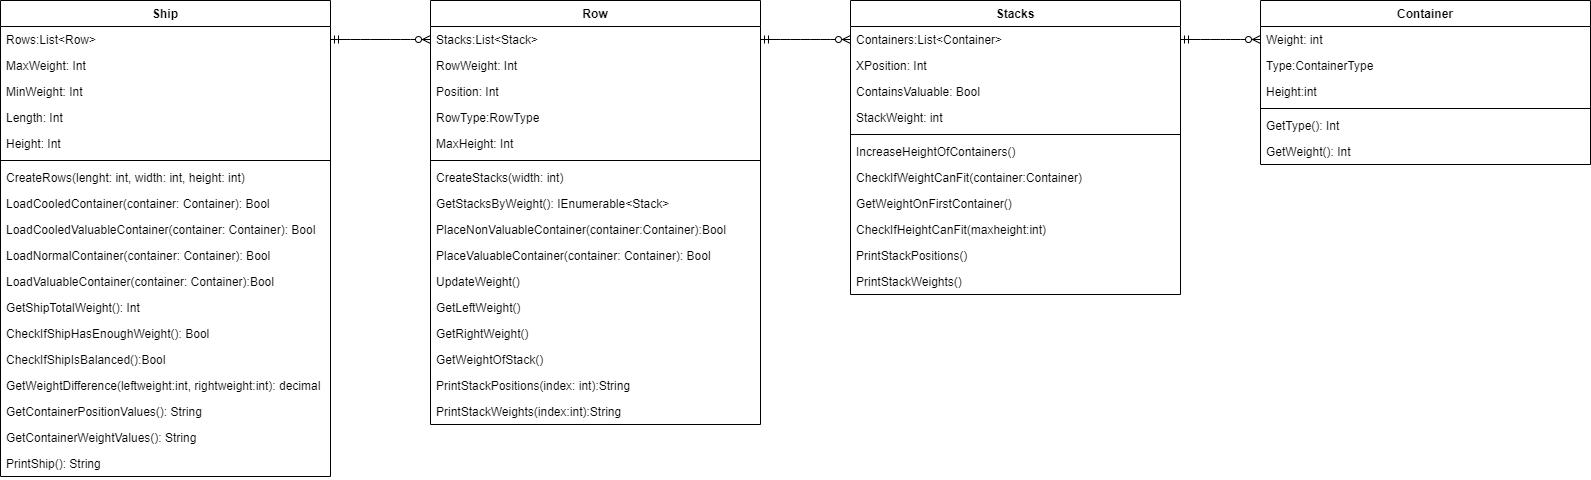

The diagram above was exported from draw.io. Its source (the exported page's mxGraphModel, read from the mxfile embedded in the PNG):
<mxGraphModel dx="2360" dy="2450" grid="1" gridSize="10" guides="1" tooltips="1" connect="1" arrows="1" fold="1" page="1" pageScale="1" pageWidth="827" pageHeight="1169" math="0" shadow="0">
  <root>
    <mxCell id="0" />
    <mxCell id="1" parent="0" />
    <mxCell id="9eHptig0T9Izdi7K6iJa-1" value="Ship" style="swimlane;fontStyle=1;align=center;verticalAlign=top;childLayout=stackLayout;horizontal=1;startSize=26;horizontalStack=0;resizeParent=1;resizeParentMax=0;resizeLast=0;collapsible=1;marginBottom=0;" vertex="1" parent="1">
      <mxGeometry x="-200" y="230" width="330" height="476" as="geometry" />
    </mxCell>
    <mxCell id="9eHptig0T9Izdi7K6iJa-2" value="Rows:List&lt;Row&gt;" style="text;strokeColor=none;fillColor=none;align=left;verticalAlign=top;spacingLeft=4;spacingRight=4;overflow=hidden;rotatable=0;points=[[0,0.5],[1,0.5]];portConstraint=eastwest;" vertex="1" parent="9eHptig0T9Izdi7K6iJa-1">
      <mxGeometry y="26" width="330" height="26" as="geometry" />
    </mxCell>
    <mxCell id="9eHptig0T9Izdi7K6iJa-5" value="MaxWeight: Int" style="text;strokeColor=none;fillColor=none;align=left;verticalAlign=top;spacingLeft=4;spacingRight=4;overflow=hidden;rotatable=0;points=[[0,0.5],[1,0.5]];portConstraint=eastwest;" vertex="1" parent="9eHptig0T9Izdi7K6iJa-1">
      <mxGeometry y="52" width="330" height="26" as="geometry" />
    </mxCell>
    <mxCell id="9eHptig0T9Izdi7K6iJa-8" value="MinWeight: Int " style="text;strokeColor=none;fillColor=none;align=left;verticalAlign=top;spacingLeft=4;spacingRight=4;overflow=hidden;rotatable=0;points=[[0,0.5],[1,0.5]];portConstraint=eastwest;" vertex="1" parent="9eHptig0T9Izdi7K6iJa-1">
      <mxGeometry y="78" width="330" height="26" as="geometry" />
    </mxCell>
    <mxCell id="9eHptig0T9Izdi7K6iJa-9" value="Length: Int" style="text;strokeColor=none;fillColor=none;align=left;verticalAlign=top;spacingLeft=4;spacingRight=4;overflow=hidden;rotatable=0;points=[[0,0.5],[1,0.5]];portConstraint=eastwest;" vertex="1" parent="9eHptig0T9Izdi7K6iJa-1">
      <mxGeometry y="104" width="330" height="26" as="geometry" />
    </mxCell>
    <mxCell id="9eHptig0T9Izdi7K6iJa-7" value="Height: Int" style="text;strokeColor=none;fillColor=none;align=left;verticalAlign=top;spacingLeft=4;spacingRight=4;overflow=hidden;rotatable=0;points=[[0,0.5],[1,0.5]];portConstraint=eastwest;" vertex="1" parent="9eHptig0T9Izdi7K6iJa-1">
      <mxGeometry y="130" width="330" height="26" as="geometry" />
    </mxCell>
    <mxCell id="9eHptig0T9Izdi7K6iJa-3" value="" style="line;strokeWidth=1;fillColor=none;align=left;verticalAlign=middle;spacingTop=-1;spacingLeft=3;spacingRight=3;rotatable=0;labelPosition=right;points=[];portConstraint=eastwest;" vertex="1" parent="9eHptig0T9Izdi7K6iJa-1">
      <mxGeometry y="156" width="330" height="8" as="geometry" />
    </mxCell>
    <mxCell id="9eHptig0T9Izdi7K6iJa-4" value="CreateRows(lenght: int, width: int, height: int)" style="text;strokeColor=none;fillColor=none;align=left;verticalAlign=top;spacingLeft=4;spacingRight=4;overflow=hidden;rotatable=0;points=[[0,0.5],[1,0.5]];portConstraint=eastwest;" vertex="1" parent="9eHptig0T9Izdi7K6iJa-1">
      <mxGeometry y="164" width="330" height="26" as="geometry" />
    </mxCell>
    <mxCell id="9eHptig0T9Izdi7K6iJa-12" value="LoadCooledContainer(container: Container): Bool" style="text;strokeColor=none;fillColor=none;align=left;verticalAlign=top;spacingLeft=4;spacingRight=4;overflow=hidden;rotatable=0;points=[[0,0.5],[1,0.5]];portConstraint=eastwest;" vertex="1" parent="9eHptig0T9Izdi7K6iJa-1">
      <mxGeometry y="190" width="330" height="26" as="geometry" />
    </mxCell>
    <mxCell id="9eHptig0T9Izdi7K6iJa-13" value="LoadCooledValuableContainer(container: Container): Bool" style="text;strokeColor=none;fillColor=none;align=left;verticalAlign=top;spacingLeft=4;spacingRight=4;overflow=hidden;rotatable=0;points=[[0,0.5],[1,0.5]];portConstraint=eastwest;" vertex="1" parent="9eHptig0T9Izdi7K6iJa-1">
      <mxGeometry y="216" width="330" height="26" as="geometry" />
    </mxCell>
    <mxCell id="9eHptig0T9Izdi7K6iJa-10" value="LoadNormalContainer(container: Container): Bool" style="text;strokeColor=none;fillColor=none;align=left;verticalAlign=top;spacingLeft=4;spacingRight=4;overflow=hidden;rotatable=0;points=[[0,0.5],[1,0.5]];portConstraint=eastwest;" vertex="1" parent="9eHptig0T9Izdi7K6iJa-1">
      <mxGeometry y="242" width="330" height="26" as="geometry" />
    </mxCell>
    <mxCell id="9eHptig0T9Izdi7K6iJa-11" value="LoadValuableContainer(container: Container):Bool" style="text;strokeColor=none;fillColor=none;align=left;verticalAlign=top;spacingLeft=4;spacingRight=4;overflow=hidden;rotatable=0;points=[[0,0.5],[1,0.5]];portConstraint=eastwest;" vertex="1" parent="9eHptig0T9Izdi7K6iJa-1">
      <mxGeometry y="268" width="330" height="26" as="geometry" />
    </mxCell>
    <mxCell id="9eHptig0T9Izdi7K6iJa-14" value="GetShipTotalWeight(): Int" style="text;strokeColor=none;fillColor=none;align=left;verticalAlign=top;spacingLeft=4;spacingRight=4;overflow=hidden;rotatable=0;points=[[0,0.5],[1,0.5]];portConstraint=eastwest;" vertex="1" parent="9eHptig0T9Izdi7K6iJa-1">
      <mxGeometry y="294" width="330" height="26" as="geometry" />
    </mxCell>
    <mxCell id="9eHptig0T9Izdi7K6iJa-15" value="CheckIfShipHasEnoughWeight(): Bool" style="text;strokeColor=none;fillColor=none;align=left;verticalAlign=top;spacingLeft=4;spacingRight=4;overflow=hidden;rotatable=0;points=[[0,0.5],[1,0.5]];portConstraint=eastwest;" vertex="1" parent="9eHptig0T9Izdi7K6iJa-1">
      <mxGeometry y="320" width="330" height="26" as="geometry" />
    </mxCell>
    <mxCell id="9eHptig0T9Izdi7K6iJa-17" value="CheckIfShipIsBalanced():Bool" style="text;strokeColor=none;fillColor=none;align=left;verticalAlign=top;spacingLeft=4;spacingRight=4;overflow=hidden;rotatable=0;points=[[0,0.5],[1,0.5]];portConstraint=eastwest;" vertex="1" parent="9eHptig0T9Izdi7K6iJa-1">
      <mxGeometry y="346" width="330" height="26" as="geometry" />
    </mxCell>
    <mxCell id="9eHptig0T9Izdi7K6iJa-16" value="GetWeightDifference(leftweight:int, rightweight:int): decimal" style="text;strokeColor=none;fillColor=none;align=left;verticalAlign=top;spacingLeft=4;spacingRight=4;overflow=hidden;rotatable=0;points=[[0,0.5],[1,0.5]];portConstraint=eastwest;" vertex="1" parent="9eHptig0T9Izdi7K6iJa-1">
      <mxGeometry y="372" width="330" height="26" as="geometry" />
    </mxCell>
    <mxCell id="9eHptig0T9Izdi7K6iJa-18" value="GetContainerPositionValues(): String" style="text;strokeColor=none;fillColor=none;align=left;verticalAlign=top;spacingLeft=4;spacingRight=4;overflow=hidden;rotatable=0;points=[[0,0.5],[1,0.5]];portConstraint=eastwest;" vertex="1" parent="9eHptig0T9Izdi7K6iJa-1">
      <mxGeometry y="398" width="330" height="26" as="geometry" />
    </mxCell>
    <mxCell id="9eHptig0T9Izdi7K6iJa-19" value="GetContainerWeightValues(): String" style="text;strokeColor=none;fillColor=none;align=left;verticalAlign=top;spacingLeft=4;spacingRight=4;overflow=hidden;rotatable=0;points=[[0,0.5],[1,0.5]];portConstraint=eastwest;" vertex="1" parent="9eHptig0T9Izdi7K6iJa-1">
      <mxGeometry y="424" width="330" height="26" as="geometry" />
    </mxCell>
    <mxCell id="9eHptig0T9Izdi7K6iJa-20" value="PrintShip(): String" style="text;strokeColor=none;fillColor=none;align=left;verticalAlign=top;spacingLeft=4;spacingRight=4;overflow=hidden;rotatable=0;points=[[0,0.5],[1,0.5]];portConstraint=eastwest;" vertex="1" parent="9eHptig0T9Izdi7K6iJa-1">
      <mxGeometry y="450" width="330" height="26" as="geometry" />
    </mxCell>
    <mxCell id="9eHptig0T9Izdi7K6iJa-40" value="Stacks" style="swimlane;fontStyle=1;align=center;verticalAlign=top;childLayout=stackLayout;horizontal=1;startSize=26;horizontalStack=0;resizeParent=1;resizeParentMax=0;resizeLast=0;collapsible=1;marginBottom=0;" vertex="1" parent="1">
      <mxGeometry x="650" y="230" width="330" height="294" as="geometry" />
    </mxCell>
    <mxCell id="9eHptig0T9Izdi7K6iJa-41" value="Containers:List&lt;Container&gt;" style="text;strokeColor=none;fillColor=none;align=left;verticalAlign=top;spacingLeft=4;spacingRight=4;overflow=hidden;rotatable=0;points=[[0,0.5],[1,0.5]];portConstraint=eastwest;" vertex="1" parent="9eHptig0T9Izdi7K6iJa-40">
      <mxGeometry y="26" width="330" height="26" as="geometry" />
    </mxCell>
    <mxCell id="9eHptig0T9Izdi7K6iJa-42" value="XPosition: Int" style="text;strokeColor=none;fillColor=none;align=left;verticalAlign=top;spacingLeft=4;spacingRight=4;overflow=hidden;rotatable=0;points=[[0,0.5],[1,0.5]];portConstraint=eastwest;" vertex="1" parent="9eHptig0T9Izdi7K6iJa-40">
      <mxGeometry y="52" width="330" height="26" as="geometry" />
    </mxCell>
    <mxCell id="9eHptig0T9Izdi7K6iJa-43" value="ContainsValuable: Bool" style="text;strokeColor=none;fillColor=none;align=left;verticalAlign=top;spacingLeft=4;spacingRight=4;overflow=hidden;rotatable=0;points=[[0,0.5],[1,0.5]];portConstraint=eastwest;" vertex="1" parent="9eHptig0T9Izdi7K6iJa-40">
      <mxGeometry y="78" width="330" height="26" as="geometry" />
    </mxCell>
    <mxCell id="9eHptig0T9Izdi7K6iJa-44" value="StackWeight: int" style="text;strokeColor=none;fillColor=none;align=left;verticalAlign=top;spacingLeft=4;spacingRight=4;overflow=hidden;rotatable=0;points=[[0,0.5],[1,0.5]];portConstraint=eastwest;" vertex="1" parent="9eHptig0T9Izdi7K6iJa-40">
      <mxGeometry y="104" width="330" height="26" as="geometry" />
    </mxCell>
    <mxCell id="9eHptig0T9Izdi7K6iJa-46" value="" style="line;strokeWidth=1;fillColor=none;align=left;verticalAlign=middle;spacingTop=-1;spacingLeft=3;spacingRight=3;rotatable=0;labelPosition=right;points=[];portConstraint=eastwest;" vertex="1" parent="9eHptig0T9Izdi7K6iJa-40">
      <mxGeometry y="130" width="330" height="8" as="geometry" />
    </mxCell>
    <mxCell id="9eHptig0T9Izdi7K6iJa-47" value="IncreaseHeightOfContainers()" style="text;strokeColor=none;fillColor=none;align=left;verticalAlign=top;spacingLeft=4;spacingRight=4;overflow=hidden;rotatable=0;points=[[0,0.5],[1,0.5]];portConstraint=eastwest;" vertex="1" parent="9eHptig0T9Izdi7K6iJa-40">
      <mxGeometry y="138" width="330" height="26" as="geometry" />
    </mxCell>
    <mxCell id="9eHptig0T9Izdi7K6iJa-48" value="CheckIfWeightCanFit(container:Container)" style="text;strokeColor=none;fillColor=none;align=left;verticalAlign=top;spacingLeft=4;spacingRight=4;overflow=hidden;rotatable=0;points=[[0,0.5],[1,0.5]];portConstraint=eastwest;" vertex="1" parent="9eHptig0T9Izdi7K6iJa-40">
      <mxGeometry y="164" width="330" height="26" as="geometry" />
    </mxCell>
    <mxCell id="9eHptig0T9Izdi7K6iJa-49" value="GetWeightOnFirstContainer()" style="text;strokeColor=none;fillColor=none;align=left;verticalAlign=top;spacingLeft=4;spacingRight=4;overflow=hidden;rotatable=0;points=[[0,0.5],[1,0.5]];portConstraint=eastwest;" vertex="1" parent="9eHptig0T9Izdi7K6iJa-40">
      <mxGeometry y="190" width="330" height="26" as="geometry" />
    </mxCell>
    <mxCell id="9eHptig0T9Izdi7K6iJa-50" value="CheckIfHeightCanFit(maxheight:int)" style="text;strokeColor=none;fillColor=none;align=left;verticalAlign=top;spacingLeft=4;spacingRight=4;overflow=hidden;rotatable=0;points=[[0,0.5],[1,0.5]];portConstraint=eastwest;" vertex="1" parent="9eHptig0T9Izdi7K6iJa-40">
      <mxGeometry y="216" width="330" height="26" as="geometry" />
    </mxCell>
    <mxCell id="9eHptig0T9Izdi7K6iJa-51" value="PrintStackPositions()" style="text;strokeColor=none;fillColor=none;align=left;verticalAlign=top;spacingLeft=4;spacingRight=4;overflow=hidden;rotatable=0;points=[[0,0.5],[1,0.5]];portConstraint=eastwest;" vertex="1" parent="9eHptig0T9Izdi7K6iJa-40">
      <mxGeometry y="242" width="330" height="26" as="geometry" />
    </mxCell>
    <mxCell id="9eHptig0T9Izdi7K6iJa-52" value="PrintStackWeights()" style="text;strokeColor=none;fillColor=none;align=left;verticalAlign=top;spacingLeft=4;spacingRight=4;overflow=hidden;rotatable=0;points=[[0,0.5],[1,0.5]];portConstraint=eastwest;" vertex="1" parent="9eHptig0T9Izdi7K6iJa-40">
      <mxGeometry y="268" width="330" height="26" as="geometry" />
    </mxCell>
    <mxCell id="9eHptig0T9Izdi7K6iJa-57" value="Container" style="swimlane;fontStyle=1;align=center;verticalAlign=top;childLayout=stackLayout;horizontal=1;startSize=26;horizontalStack=0;resizeParent=1;resizeParentMax=0;resizeLast=0;collapsible=1;marginBottom=0;" vertex="1" parent="1">
      <mxGeometry x="1060" y="230" width="330" height="164" as="geometry" />
    </mxCell>
    <mxCell id="9eHptig0T9Izdi7K6iJa-58" value="Weight: int " style="text;strokeColor=none;fillColor=none;align=left;verticalAlign=top;spacingLeft=4;spacingRight=4;overflow=hidden;rotatable=0;points=[[0,0.5],[1,0.5]];portConstraint=eastwest;" vertex="1" parent="9eHptig0T9Izdi7K6iJa-57">
      <mxGeometry y="26" width="330" height="26" as="geometry" />
    </mxCell>
    <mxCell id="9eHptig0T9Izdi7K6iJa-59" value="Type:ContainerType" style="text;strokeColor=none;fillColor=none;align=left;verticalAlign=top;spacingLeft=4;spacingRight=4;overflow=hidden;rotatable=0;points=[[0,0.5],[1,0.5]];portConstraint=eastwest;" vertex="1" parent="9eHptig0T9Izdi7K6iJa-57">
      <mxGeometry y="52" width="330" height="26" as="geometry" />
    </mxCell>
    <mxCell id="9eHptig0T9Izdi7K6iJa-60" value="Height:int" style="text;strokeColor=none;fillColor=none;align=left;verticalAlign=top;spacingLeft=4;spacingRight=4;overflow=hidden;rotatable=0;points=[[0,0.5],[1,0.5]];portConstraint=eastwest;" vertex="1" parent="9eHptig0T9Izdi7K6iJa-57">
      <mxGeometry y="78" width="330" height="26" as="geometry" />
    </mxCell>
    <mxCell id="9eHptig0T9Izdi7K6iJa-62" value="" style="line;strokeWidth=1;fillColor=none;align=left;verticalAlign=middle;spacingTop=-1;spacingLeft=3;spacingRight=3;rotatable=0;labelPosition=right;points=[];portConstraint=eastwest;" vertex="1" parent="9eHptig0T9Izdi7K6iJa-57">
      <mxGeometry y="104" width="330" height="8" as="geometry" />
    </mxCell>
    <mxCell id="9eHptig0T9Izdi7K6iJa-63" value="GetType(): Int" style="text;strokeColor=none;fillColor=none;align=left;verticalAlign=top;spacingLeft=4;spacingRight=4;overflow=hidden;rotatable=0;points=[[0,0.5],[1,0.5]];portConstraint=eastwest;" vertex="1" parent="9eHptig0T9Izdi7K6iJa-57">
      <mxGeometry y="112" width="330" height="26" as="geometry" />
    </mxCell>
    <mxCell id="9eHptig0T9Izdi7K6iJa-64" value="GetWeight(): Int" style="text;strokeColor=none;fillColor=none;align=left;verticalAlign=top;spacingLeft=4;spacingRight=4;overflow=hidden;rotatable=0;points=[[0,0.5],[1,0.5]];portConstraint=eastwest;" vertex="1" parent="9eHptig0T9Izdi7K6iJa-57">
      <mxGeometry y="138" width="330" height="26" as="geometry" />
    </mxCell>
    <mxCell id="9eHptig0T9Izdi7K6iJa-21" value="Row" style="swimlane;fontStyle=1;align=center;verticalAlign=top;childLayout=stackLayout;horizontal=1;startSize=26;horizontalStack=0;resizeParent=1;resizeParentMax=0;resizeLast=0;collapsible=1;marginBottom=0;" vertex="1" parent="1">
      <mxGeometry x="230" y="230" width="330" height="424" as="geometry" />
    </mxCell>
    <mxCell id="9eHptig0T9Izdi7K6iJa-22" value="Stacks:List&lt;Stack&gt;" style="text;strokeColor=none;fillColor=none;align=left;verticalAlign=top;spacingLeft=4;spacingRight=4;overflow=hidden;rotatable=0;points=[[0,0.5],[1,0.5]];portConstraint=eastwest;" vertex="1" parent="9eHptig0T9Izdi7K6iJa-21">
      <mxGeometry y="26" width="330" height="26" as="geometry" />
    </mxCell>
    <mxCell id="9eHptig0T9Izdi7K6iJa-23" value="RowWeight: Int" style="text;strokeColor=none;fillColor=none;align=left;verticalAlign=top;spacingLeft=4;spacingRight=4;overflow=hidden;rotatable=0;points=[[0,0.5],[1,0.5]];portConstraint=eastwest;" vertex="1" parent="9eHptig0T9Izdi7K6iJa-21">
      <mxGeometry y="52" width="330" height="26" as="geometry" />
    </mxCell>
    <mxCell id="9eHptig0T9Izdi7K6iJa-24" value="Position: Int " style="text;strokeColor=none;fillColor=none;align=left;verticalAlign=top;spacingLeft=4;spacingRight=4;overflow=hidden;rotatable=0;points=[[0,0.5],[1,0.5]];portConstraint=eastwest;" vertex="1" parent="9eHptig0T9Izdi7K6iJa-21">
      <mxGeometry y="78" width="330" height="26" as="geometry" />
    </mxCell>
    <mxCell id="9eHptig0T9Izdi7K6iJa-25" value="RowType:RowType" style="text;strokeColor=none;fillColor=none;align=left;verticalAlign=top;spacingLeft=4;spacingRight=4;overflow=hidden;rotatable=0;points=[[0,0.5],[1,0.5]];portConstraint=eastwest;" vertex="1" parent="9eHptig0T9Izdi7K6iJa-21">
      <mxGeometry y="104" width="330" height="26" as="geometry" />
    </mxCell>
    <mxCell id="9eHptig0T9Izdi7K6iJa-26" value="MaxHeight: Int" style="text;strokeColor=none;fillColor=none;align=left;verticalAlign=top;spacingLeft=4;spacingRight=4;overflow=hidden;rotatable=0;points=[[0,0.5],[1,0.5]];portConstraint=eastwest;" vertex="1" parent="9eHptig0T9Izdi7K6iJa-21">
      <mxGeometry y="130" width="330" height="26" as="geometry" />
    </mxCell>
    <mxCell id="9eHptig0T9Izdi7K6iJa-27" value="" style="line;strokeWidth=1;fillColor=none;align=left;verticalAlign=middle;spacingTop=-1;spacingLeft=3;spacingRight=3;rotatable=0;labelPosition=right;points=[];portConstraint=eastwest;" vertex="1" parent="9eHptig0T9Izdi7K6iJa-21">
      <mxGeometry y="156" width="330" height="8" as="geometry" />
    </mxCell>
    <mxCell id="9eHptig0T9Izdi7K6iJa-28" value="CreateStacks(width: int)" style="text;strokeColor=none;fillColor=none;align=left;verticalAlign=top;spacingLeft=4;spacingRight=4;overflow=hidden;rotatable=0;points=[[0,0.5],[1,0.5]];portConstraint=eastwest;" vertex="1" parent="9eHptig0T9Izdi7K6iJa-21">
      <mxGeometry y="164" width="330" height="26" as="geometry" />
    </mxCell>
    <mxCell id="9eHptig0T9Izdi7K6iJa-29" value="GetStacksByWeight(): IEnumerable&lt;Stack&gt;" style="text;strokeColor=none;fillColor=none;align=left;verticalAlign=top;spacingLeft=4;spacingRight=4;overflow=hidden;rotatable=0;points=[[0,0.5],[1,0.5]];portConstraint=eastwest;" vertex="1" parent="9eHptig0T9Izdi7K6iJa-21">
      <mxGeometry y="190" width="330" height="26" as="geometry" />
    </mxCell>
    <mxCell id="9eHptig0T9Izdi7K6iJa-30" value="PlaceNonValuableContainer(container:Container):Bool" style="text;strokeColor=none;fillColor=none;align=left;verticalAlign=top;spacingLeft=4;spacingRight=4;overflow=hidden;rotatable=0;points=[[0,0.5],[1,0.5]];portConstraint=eastwest;" vertex="1" parent="9eHptig0T9Izdi7K6iJa-21">
      <mxGeometry y="216" width="330" height="26" as="geometry" />
    </mxCell>
    <mxCell id="9eHptig0T9Izdi7K6iJa-31" value="PlaceValuableContainer(container: Container): Bool" style="text;strokeColor=none;fillColor=none;align=left;verticalAlign=top;spacingLeft=4;spacingRight=4;overflow=hidden;rotatable=0;points=[[0,0.5],[1,0.5]];portConstraint=eastwest;" vertex="1" parent="9eHptig0T9Izdi7K6iJa-21">
      <mxGeometry y="242" width="330" height="26" as="geometry" />
    </mxCell>
    <mxCell id="9eHptig0T9Izdi7K6iJa-32" value="UpdateWeight()" style="text;strokeColor=none;fillColor=none;align=left;verticalAlign=top;spacingLeft=4;spacingRight=4;overflow=hidden;rotatable=0;points=[[0,0.5],[1,0.5]];portConstraint=eastwest;" vertex="1" parent="9eHptig0T9Izdi7K6iJa-21">
      <mxGeometry y="268" width="330" height="26" as="geometry" />
    </mxCell>
    <mxCell id="9eHptig0T9Izdi7K6iJa-33" value="GetLeftWeight()" style="text;strokeColor=none;fillColor=none;align=left;verticalAlign=top;spacingLeft=4;spacingRight=4;overflow=hidden;rotatable=0;points=[[0,0.5],[1,0.5]];portConstraint=eastwest;" vertex="1" parent="9eHptig0T9Izdi7K6iJa-21">
      <mxGeometry y="294" width="330" height="26" as="geometry" />
    </mxCell>
    <mxCell id="9eHptig0T9Izdi7K6iJa-34" value="GetRightWeight()" style="text;strokeColor=none;fillColor=none;align=left;verticalAlign=top;spacingLeft=4;spacingRight=4;overflow=hidden;rotatable=0;points=[[0,0.5],[1,0.5]];portConstraint=eastwest;" vertex="1" parent="9eHptig0T9Izdi7K6iJa-21">
      <mxGeometry y="320" width="330" height="26" as="geometry" />
    </mxCell>
    <mxCell id="9eHptig0T9Izdi7K6iJa-35" value="GetWeightOfStack()" style="text;strokeColor=none;fillColor=none;align=left;verticalAlign=top;spacingLeft=4;spacingRight=4;overflow=hidden;rotatable=0;points=[[0,0.5],[1,0.5]];portConstraint=eastwest;" vertex="1" parent="9eHptig0T9Izdi7K6iJa-21">
      <mxGeometry y="346" width="330" height="26" as="geometry" />
    </mxCell>
    <mxCell id="9eHptig0T9Izdi7K6iJa-36" value="PrintStackPositions(index: int):String" style="text;strokeColor=none;fillColor=none;align=left;verticalAlign=top;spacingLeft=4;spacingRight=4;overflow=hidden;rotatable=0;points=[[0,0.5],[1,0.5]];portConstraint=eastwest;" vertex="1" parent="9eHptig0T9Izdi7K6iJa-21">
      <mxGeometry y="372" width="330" height="26" as="geometry" />
    </mxCell>
    <mxCell id="9eHptig0T9Izdi7K6iJa-37" value="PrintStackWeights(index:int):String" style="text;strokeColor=none;fillColor=none;align=left;verticalAlign=top;spacingLeft=4;spacingRight=4;overflow=hidden;rotatable=0;points=[[0,0.5],[1,0.5]];portConstraint=eastwest;" vertex="1" parent="9eHptig0T9Izdi7K6iJa-21">
      <mxGeometry y="398" width="330" height="26" as="geometry" />
    </mxCell>
    <mxCell id="9eHptig0T9Izdi7K6iJa-72" value="" style="edgeStyle=entityRelationEdgeStyle;fontSize=12;html=1;endArrow=ERzeroToMany;startArrow=ERmandOne;exitX=1;exitY=0.5;exitDx=0;exitDy=0;entryX=0;entryY=0.5;entryDx=0;entryDy=0;" edge="1" parent="1" source="9eHptig0T9Izdi7K6iJa-2" target="9eHptig0T9Izdi7K6iJa-22">
      <mxGeometry width="100" height="100" relative="1" as="geometry">
        <mxPoint x="100" y="170" as="sourcePoint" />
        <mxPoint x="200" y="70" as="targetPoint" />
      </mxGeometry>
    </mxCell>
    <mxCell id="9eHptig0T9Izdi7K6iJa-73" value="" style="edgeStyle=entityRelationEdgeStyle;fontSize=12;html=1;endArrow=ERzeroToMany;startArrow=ERmandOne;exitX=1;exitY=0.5;exitDx=0;exitDy=0;entryX=0;entryY=0.5;entryDx=0;entryDy=0;" edge="1" parent="1" source="9eHptig0T9Izdi7K6iJa-22" target="9eHptig0T9Izdi7K6iJa-41">
      <mxGeometry width="100" height="100" relative="1" as="geometry">
        <mxPoint x="530" y="259.9999999999999" as="sourcePoint" />
        <mxPoint x="630" y="259.9999999999999" as="targetPoint" />
      </mxGeometry>
    </mxCell>
    <mxCell id="9eHptig0T9Izdi7K6iJa-74" value="" style="edgeStyle=entityRelationEdgeStyle;fontSize=12;html=1;endArrow=ERzeroToMany;startArrow=ERmandOne;exitX=1;exitY=0.5;exitDx=0;exitDy=0;entryX=0;entryY=0.5;entryDx=0;entryDy=0;" edge="1" parent="1" source="9eHptig0T9Izdi7K6iJa-41" target="9eHptig0T9Izdi7K6iJa-58">
      <mxGeometry width="100" height="100" relative="1" as="geometry">
        <mxPoint x="920" y="189.9999999999999" as="sourcePoint" />
        <mxPoint x="1020" y="189.9999999999999" as="targetPoint" />
      </mxGeometry>
    </mxCell>
  </root>
</mxGraphModel>